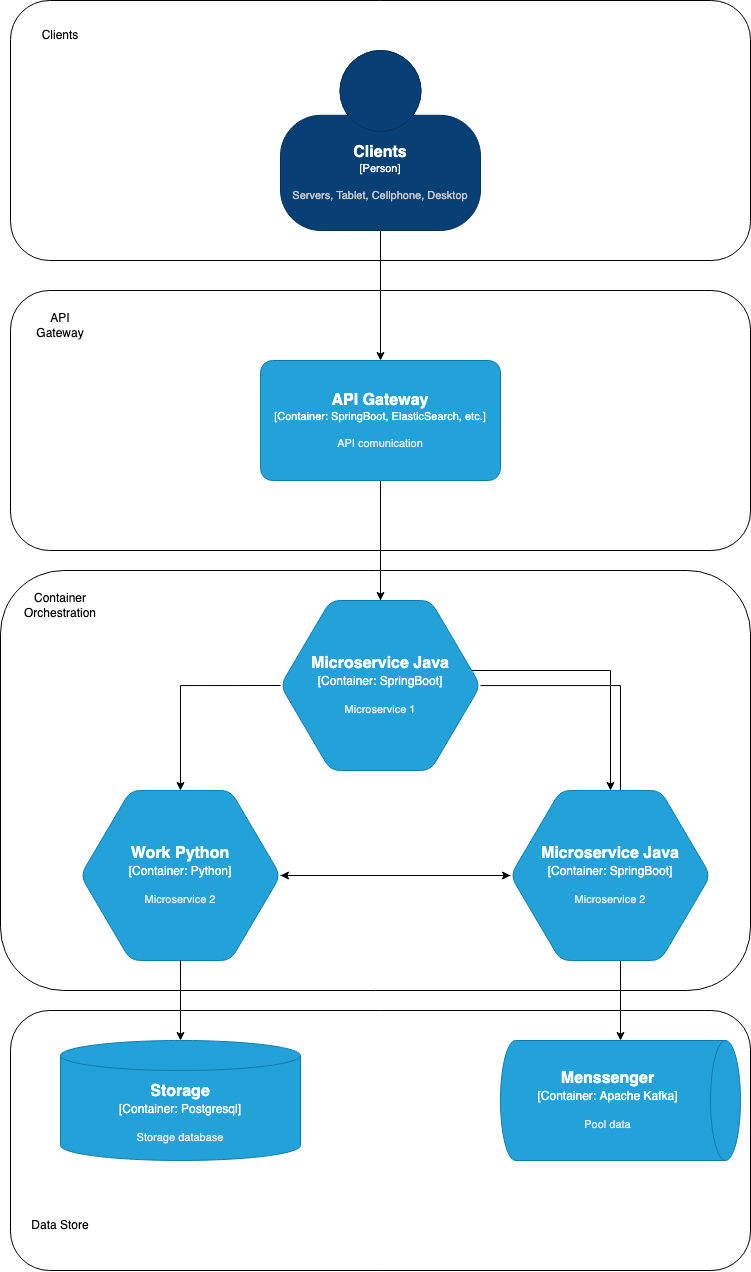

The diagram above was exported from draw.io. Its source (the exported page's mxGraphModel, read from the mxfile embedded in the PNG):
<mxGraphModel dx="2206" dy="2340" grid="1" gridSize="10" guides="1" tooltips="1" connect="1" arrows="1" fold="1" page="1" pageScale="1" pageWidth="827" pageHeight="1169" math="0" shadow="0">
  <root>
    <mxCell id="0" />
    <mxCell id="1" parent="0" />
    <mxCell id="8dng1zDtRAngyuGrpScI-24" value="" style="rounded=1;whiteSpace=wrap;html=1;" vertex="1" parent="1">
      <mxGeometry x="30" y="960" width="740" height="260" as="geometry" />
    </mxCell>
    <mxCell id="8dng1zDtRAngyuGrpScI-23" value="" style="rounded=1;whiteSpace=wrap;html=1;" vertex="1" parent="1">
      <mxGeometry x="20" y="520" width="750" height="420" as="geometry" />
    </mxCell>
    <mxCell id="8dng1zDtRAngyuGrpScI-20" value="" style="rounded=1;whiteSpace=wrap;html=1;" vertex="1" parent="1">
      <mxGeometry x="30" y="240" width="740" height="260" as="geometry" />
    </mxCell>
    <mxCell id="8dng1zDtRAngyuGrpScI-19" value="" style="rounded=1;whiteSpace=wrap;html=1;" vertex="1" parent="1">
      <mxGeometry x="30" y="-50" width="740" height="260" as="geometry" />
    </mxCell>
    <mxCell id="8dng1zDtRAngyuGrpScI-7" value="" style="edgeStyle=orthogonalEdgeStyle;rounded=0;orthogonalLoop=1;jettySize=auto;html=1;" edge="1" parent="1" source="8dng1zDtRAngyuGrpScI-2" target="8dng1zDtRAngyuGrpScI-6">
      <mxGeometry relative="1" as="geometry" />
    </mxCell>
    <object placeholders="1" c4Name="Clients" c4Type="Person" c4Description="Servers, Tablet, Cellphone, Desktop" label="&lt;font style=&quot;font-size: 16px&quot;&gt;&lt;b&gt;%c4Name%&lt;/b&gt;&lt;/font&gt;&lt;div&gt;[%c4Type%]&lt;/div&gt;&lt;br&gt;&lt;div&gt;&lt;font style=&quot;font-size: 11px&quot;&gt;&lt;font color=&quot;#cccccc&quot;&gt;%c4Description%&lt;/font&gt;&lt;/div&gt;" id="8dng1zDtRAngyuGrpScI-2">
      <mxCell style="html=1;fontSize=11;dashed=0;whiteSpace=wrap;fillColor=#083F75;strokeColor=#06315C;fontColor=#ffffff;shape=mxgraph.c4.person2;align=center;metaEdit=1;points=[[0.5,0,0],[1,0.5,0],[1,0.75,0],[0.75,1,0],[0.5,1,0],[0.25,1,0],[0,0.75,0],[0,0.5,0]];resizable=0;" vertex="1" parent="1">
        <mxGeometry x="300" width="200" height="180" as="geometry" />
      </mxCell>
    </object>
    <object placeholders="1" c4Name="Menssenger" c4Type="Container" c4Technology="Apache Kafka" c4Description="Pool data" label="&lt;font style=&quot;font-size: 16px&quot;&gt;&lt;b&gt;%c4Name%&lt;/b&gt;&lt;/font&gt;&lt;div&gt;[%c4Type%:&amp;nbsp;%c4Technology%]&lt;/div&gt;&lt;br&gt;&lt;div&gt;&lt;font style=&quot;font-size: 11px&quot;&gt;&lt;font color=&quot;#E6E6E6&quot;&gt;%c4Description%&lt;/font&gt;&lt;/div&gt;" id="8dng1zDtRAngyuGrpScI-4">
      <mxCell style="shape=cylinder3;size=15;direction=south;whiteSpace=wrap;html=1;boundedLbl=1;rounded=0;labelBackgroundColor=none;fillColor=#23A2D9;fontSize=12;fontColor=#ffffff;align=center;strokeColor=#0E7DAD;metaEdit=1;points=[[0.5,0,0],[1,0.25,0],[1,0.5,0],[1,0.75,0],[0.5,1,0],[0,0.75,0],[0,0.5,0],[0,0.25,0]];resizable=0;" vertex="1" parent="1">
        <mxGeometry x="520" y="990" width="240" height="120" as="geometry" />
      </mxCell>
    </object>
    <object placeholders="1" c4Name="Storage" c4Type="Container" c4Technology="Postgresql" c4Description="Storage database" label="&lt;font style=&quot;font-size: 16px&quot;&gt;&lt;b&gt;%c4Name%&lt;/b&gt;&lt;/font&gt;&lt;div&gt;[%c4Type%:&amp;nbsp;%c4Technology%]&lt;/div&gt;&lt;br&gt;&lt;div&gt;&lt;font style=&quot;font-size: 11px&quot;&gt;&lt;font color=&quot;#E6E6E6&quot;&gt;%c4Description%&lt;/font&gt;&lt;/div&gt;" id="8dng1zDtRAngyuGrpScI-5">
      <mxCell style="shape=cylinder3;size=15;whiteSpace=wrap;html=1;boundedLbl=1;rounded=0;labelBackgroundColor=none;fillColor=#23A2D9;fontSize=12;fontColor=#ffffff;align=center;strokeColor=#0E7DAD;metaEdit=1;points=[[0.5,0,0],[1,0.25,0],[1,0.5,0],[1,0.75,0],[0.5,1,0],[0,0.75,0],[0,0.5,0],[0,0.25,0]];resizable=0;" vertex="1" parent="1">
        <mxGeometry x="80" y="990" width="240" height="120" as="geometry" />
      </mxCell>
    </object>
    <mxCell id="8dng1zDtRAngyuGrpScI-11" value="" style="edgeStyle=orthogonalEdgeStyle;rounded=0;orthogonalLoop=1;jettySize=auto;html=1;" edge="1" parent="1" source="8dng1zDtRAngyuGrpScI-6" target="8dng1zDtRAngyuGrpScI-8">
      <mxGeometry relative="1" as="geometry" />
    </mxCell>
    <mxCell id="8dng1zDtRAngyuGrpScI-12" style="edgeStyle=orthogonalEdgeStyle;rounded=0;orthogonalLoop=1;jettySize=auto;html=1;entryX=0.5;entryY=0;entryDx=0;entryDy=0;entryPerimeter=0;" edge="1" parent="1" source="8dng1zDtRAngyuGrpScI-20" target="8dng1zDtRAngyuGrpScI-10">
      <mxGeometry relative="1" as="geometry">
        <mxPoint x="620" y="660" as="targetPoint" />
      </mxGeometry>
    </mxCell>
    <mxCell id="8dng1zDtRAngyuGrpScI-13" style="edgeStyle=orthogonalEdgeStyle;rounded=0;orthogonalLoop=1;jettySize=auto;html=1;entryX=0.5;entryY=0;entryDx=0;entryDy=0;entryPerimeter=0;exitX=0;exitY=0.5;exitDx=0;exitDy=0;exitPerimeter=0;" edge="1" parent="1" source="8dng1zDtRAngyuGrpScI-8" target="8dng1zDtRAngyuGrpScI-9">
      <mxGeometry relative="1" as="geometry">
        <mxPoint x="200" y="730" as="targetPoint" />
      </mxGeometry>
    </mxCell>
    <object placeholders="1" c4Name="Microservice Java" c4Type="Container" c4Technology="SpringBoot" c4Description="Microservice 1" label="&lt;font style=&quot;font-size: 16px&quot;&gt;&lt;b&gt;%c4Name%&lt;/b&gt;&lt;/font&gt;&lt;div&gt;[%c4Type%:&amp;nbsp;%c4Technology%]&lt;/div&gt;&lt;br&gt;&lt;div&gt;&lt;font style=&quot;font-size: 11px&quot;&gt;&lt;font color=&quot;#E6E6E6&quot;&gt;%c4Description%&lt;/font&gt;&lt;/div&gt;" id="8dng1zDtRAngyuGrpScI-8">
      <mxCell style="shape=hexagon;size=50;perimeter=hexagonPerimeter2;whiteSpace=wrap;html=1;fixedSize=1;rounded=1;labelBackgroundColor=none;fillColor=#23A2D9;fontSize=12;fontColor=#ffffff;align=center;strokeColor=#0E7DAD;metaEdit=1;points=[[0.5,0,0],[1,0.25,0],[1,0.5,0],[1,0.75,0],[0.5,1,0],[0,0.75,0],[0,0.5,0],[0,0.25,0]];resizable=0;" vertex="1" parent="1">
        <mxGeometry x="300" y="550" width="200" height="170" as="geometry" />
      </mxCell>
    </object>
    <object placeholders="1" c4Name="Work Python" c4Type="Container" c4Technology="Python" c4Description="Microservice 2" label="&lt;font style=&quot;font-size: 16px&quot;&gt;&lt;b&gt;%c4Name%&lt;/b&gt;&lt;/font&gt;&lt;div&gt;[%c4Type%:&amp;nbsp;%c4Technology%]&lt;/div&gt;&lt;br&gt;&lt;div&gt;&lt;font style=&quot;font-size: 11px&quot;&gt;&lt;font color=&quot;#E6E6E6&quot;&gt;%c4Description%&lt;/font&gt;&lt;/div&gt;" id="8dng1zDtRAngyuGrpScI-9">
      <mxCell style="shape=hexagon;size=50;perimeter=hexagonPerimeter2;whiteSpace=wrap;html=1;fixedSize=1;rounded=1;labelBackgroundColor=none;fillColor=#23A2D9;fontSize=12;fontColor=#ffffff;align=center;strokeColor=#0E7DAD;metaEdit=1;points=[[0.5,0,0],[1,0.25,0],[1,0.5,0],[1,0.75,0],[0.5,1,0],[0,0.75,0],[0,0.5,0],[0,0.25,0]];resizable=0;" vertex="1" parent="1">
        <mxGeometry x="100" y="740" width="200" height="170" as="geometry" />
      </mxCell>
    </object>
    <mxCell id="8dng1zDtRAngyuGrpScI-15" style="edgeStyle=orthogonalEdgeStyle;rounded=0;orthogonalLoop=1;jettySize=auto;html=1;entryX=0;entryY=0.5;entryDx=0;entryDy=0;entryPerimeter=0;" edge="1" parent="1" source="8dng1zDtRAngyuGrpScI-9" target="8dng1zDtRAngyuGrpScI-10">
      <mxGeometry relative="1" as="geometry" />
    </mxCell>
    <mxCell id="8dng1zDtRAngyuGrpScI-16" style="edgeStyle=orthogonalEdgeStyle;rounded=0;orthogonalLoop=1;jettySize=auto;html=1;entryX=1;entryY=0.5;entryDx=0;entryDy=0;entryPerimeter=0;" edge="1" parent="1" source="8dng1zDtRAngyuGrpScI-10" target="8dng1zDtRAngyuGrpScI-9">
      <mxGeometry relative="1" as="geometry" />
    </mxCell>
    <mxCell id="8dng1zDtRAngyuGrpScI-17" style="edgeStyle=orthogonalEdgeStyle;rounded=0;orthogonalLoop=1;jettySize=auto;html=1;entryX=0.5;entryY=0;entryDx=0;entryDy=0;entryPerimeter=0;" edge="1" parent="1" source="8dng1zDtRAngyuGrpScI-9" target="8dng1zDtRAngyuGrpScI-5">
      <mxGeometry relative="1" as="geometry" />
    </mxCell>
    <mxCell id="8dng1zDtRAngyuGrpScI-18" style="edgeStyle=orthogonalEdgeStyle;rounded=0;orthogonalLoop=1;jettySize=auto;html=1;entryX=0;entryY=0.5;entryDx=0;entryDy=0;entryPerimeter=0;" edge="1" parent="1" source="8dng1zDtRAngyuGrpScI-8" target="8dng1zDtRAngyuGrpScI-4">
      <mxGeometry relative="1" as="geometry" />
    </mxCell>
    <object placeholders="1" c4Name="API Gateway" c4Type="Container" c4Technology="SpringBoot, ElasticSearch, etc." c4Description="API comunication" label="&lt;font style=&quot;font-size: 16px&quot;&gt;&lt;b&gt;%c4Name%&lt;/b&gt;&lt;/font&gt;&lt;div&gt;[%c4Type%: %c4Technology%]&lt;/div&gt;&lt;br&gt;&lt;div&gt;&lt;font style=&quot;font-size: 11px&quot;&gt;&lt;font color=&quot;#E6E6E6&quot;&gt;%c4Description%&lt;/font&gt;&lt;/div&gt;" id="8dng1zDtRAngyuGrpScI-6">
      <mxCell style="rounded=1;whiteSpace=wrap;html=1;fontSize=11;labelBackgroundColor=none;fillColor=#23A2D9;fontColor=#ffffff;align=center;arcSize=10;strokeColor=#0E7DAD;metaEdit=1;resizable=0;points=[[0.25,0,0],[0.5,0,0],[0.75,0,0],[1,0.25,0],[1,0.5,0],[1,0.75,0],[0.75,1,0],[0.5,1,0],[0.25,1,0],[0,0.75,0],[0,0.5,0],[0,0.25,0]];" vertex="1" parent="1">
        <mxGeometry x="280" y="310" width="240" height="120" as="geometry" />
      </mxCell>
    </object>
    <mxCell id="8dng1zDtRAngyuGrpScI-25" value="Clients" style="text;html=1;align=center;verticalAlign=middle;whiteSpace=wrap;rounded=0;" vertex="1" parent="1">
      <mxGeometry x="50" y="-30" width="60" height="30" as="geometry" />
    </mxCell>
    <mxCell id="8dng1zDtRAngyuGrpScI-26" value="API Gateway" style="text;html=1;align=center;verticalAlign=middle;whiteSpace=wrap;rounded=0;" vertex="1" parent="1">
      <mxGeometry x="50" y="260" width="60" height="30" as="geometry" />
    </mxCell>
    <mxCell id="8dng1zDtRAngyuGrpScI-27" value="Container Orchestration" style="text;html=1;align=center;verticalAlign=middle;whiteSpace=wrap;rounded=0;" vertex="1" parent="1">
      <mxGeometry x="50" y="540" width="60" height="30" as="geometry" />
    </mxCell>
    <mxCell id="8dng1zDtRAngyuGrpScI-28" value="Data Store" style="text;html=1;align=center;verticalAlign=middle;whiteSpace=wrap;rounded=0;" vertex="1" parent="1">
      <mxGeometry x="50" y="1160" width="60" height="30" as="geometry" />
    </mxCell>
    <object placeholders="1" c4Name="Microservice Java" c4Type="Container" c4Technology="SpringBoot" c4Description="Microservice 2" label="&lt;font style=&quot;font-size: 16px&quot;&gt;&lt;b&gt;%c4Name%&lt;/b&gt;&lt;/font&gt;&lt;div&gt;[%c4Type%:&amp;nbsp;%c4Technology%]&lt;/div&gt;&lt;br&gt;&lt;div&gt;&lt;font style=&quot;font-size: 11px&quot;&gt;&lt;font color=&quot;#E6E6E6&quot;&gt;%c4Description%&lt;/font&gt;&lt;/div&gt;" id="8dng1zDtRAngyuGrpScI-10">
      <mxCell style="shape=hexagon;size=50;perimeter=hexagonPerimeter2;whiteSpace=wrap;html=1;fixedSize=1;rounded=1;labelBackgroundColor=none;fillColor=#23A2D9;fontSize=12;fontColor=#ffffff;align=center;strokeColor=#0E7DAD;metaEdit=1;points=[[0.5,0,0],[1,0.25,0],[1,0.5,0],[1,0.75,0],[0.5,1,0],[0,0.75,0],[0,0.5,0],[0,0.25,0]];resizable=0;" vertex="1" parent="1">
        <mxGeometry x="530" y="740" width="200" height="170" as="geometry" />
      </mxCell>
    </object>
  </root>
</mxGraphModel>